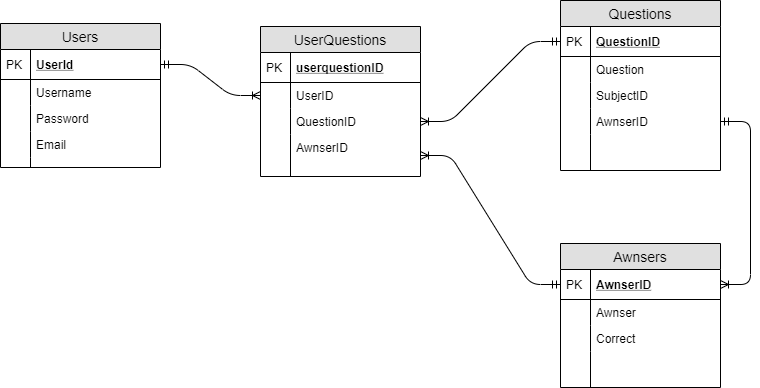

The diagram above was exported from draw.io. Its source (the exported page's mxGraphModel, read from the mxfile embedded in the PNG):
<mxGraphModel dx="1422" dy="804" grid="1" gridSize="10" guides="1" tooltips="1" connect="1" arrows="1" fold="1" page="1" pageScale="1" pageWidth="850" pageHeight="1100" math="0" shadow="0">
  <root>
    <mxCell id="0" />
    <mxCell id="1" parent="0" />
    <mxCell id="L6IJtPEFk793L3KGTbdp-49" value="" style="edgeStyle=entityRelationEdgeStyle;fontSize=12;html=1;endArrow=ERoneToMany;startArrow=ERmandOne;exitX=1;exitY=0.5;exitDx=0;exitDy=0;startFill=0;" edge="1" parent="1" source="L6IJtPEFk793L3KGTbdp-2" target="L6IJtPEFk793L3KGTbdp-40">
      <mxGeometry width="100" height="100" relative="1" as="geometry">
        <mxPoint x="200" y="463" as="sourcePoint" />
        <mxPoint x="300" y="363" as="targetPoint" />
      </mxGeometry>
    </mxCell>
    <mxCell id="L6IJtPEFk793L3KGTbdp-50" value="" style="edgeStyle=entityRelationEdgeStyle;fontSize=12;html=1;endArrow=ERmandOne;endFill=0;startArrow=ERoneToMany;startFill=0;" edge="1" parent="1" source="L6IJtPEFk793L3KGTbdp-42" target="L6IJtPEFk793L3KGTbdp-13">
      <mxGeometry width="100" height="100" relative="1" as="geometry">
        <mxPoint x="500" y="343" as="sourcePoint" />
        <mxPoint x="600" y="243" as="targetPoint" />
      </mxGeometry>
    </mxCell>
    <mxCell id="L6IJtPEFk793L3KGTbdp-51" value="" style="edgeStyle=entityRelationEdgeStyle;fontSize=12;html=1;endArrow=ERmandOne;endFill=0;startArrow=ERoneToMany;startFill=0;" edge="1" parent="1" source="L6IJtPEFk793L3KGTbdp-46" target="L6IJtPEFk793L3KGTbdp-26">
      <mxGeometry width="100" height="100" relative="1" as="geometry">
        <mxPoint x="180" y="643" as="sourcePoint" />
        <mxPoint x="280" y="543" as="targetPoint" />
      </mxGeometry>
    </mxCell>
    <mxCell id="L6IJtPEFk793L3KGTbdp-52" value="" style="edgeStyle=entityRelationEdgeStyle;fontSize=12;html=1;endArrow=ERoneToMany;startArrow=ERmandOne;startFill=0;" edge="1" parent="1" source="L6IJtPEFk793L3KGTbdp-19" target="L6IJtPEFk793L3KGTbdp-26">
      <mxGeometry width="100" height="100" relative="1" as="geometry">
        <mxPoint x="850" y="453" as="sourcePoint" />
        <mxPoint x="950" y="353" as="targetPoint" />
      </mxGeometry>
    </mxCell>
    <mxCell id="L6IJtPEFk793L3KGTbdp-37" value="UserQuestions" style="swimlane;fontStyle=0;childLayout=stackLayout;horizontal=1;startSize=26;fillColor=#e0e0e0;horizontalStack=0;resizeParent=1;resizeParentMax=0;resizeLast=0;collapsible=1;marginBottom=0;swimlaneFillColor=#ffffff;align=center;fontSize=14;" vertex="1" parent="1">
      <mxGeometry x="310" y="206" width="160" height="150" as="geometry" />
    </mxCell>
    <mxCell id="L6IJtPEFk793L3KGTbdp-38" value="userquestionID" style="shape=partialRectangle;top=0;left=0;right=0;bottom=1;align=left;verticalAlign=middle;fillColor=none;spacingLeft=34;spacingRight=4;overflow=hidden;rotatable=0;points=[[0,0.5],[1,0.5]];portConstraint=eastwest;dropTarget=0;fontStyle=5;fontSize=12;" vertex="1" parent="L6IJtPEFk793L3KGTbdp-37">
      <mxGeometry y="26" width="160" height="30" as="geometry" />
    </mxCell>
    <mxCell id="L6IJtPEFk793L3KGTbdp-39" value="PK" style="shape=partialRectangle;top=0;left=0;bottom=0;fillColor=none;align=left;verticalAlign=middle;spacingLeft=4;spacingRight=4;overflow=hidden;rotatable=0;points=[];portConstraint=eastwest;part=1;fontSize=12;" vertex="1" connectable="0" parent="L6IJtPEFk793L3KGTbdp-38">
      <mxGeometry width="30" height="30" as="geometry" />
    </mxCell>
    <mxCell id="L6IJtPEFk793L3KGTbdp-40" value="UserID" style="shape=partialRectangle;top=0;left=0;right=0;bottom=0;align=left;verticalAlign=top;fillColor=none;spacingLeft=34;spacingRight=4;overflow=hidden;rotatable=0;points=[[0,0.5],[1,0.5]];portConstraint=eastwest;dropTarget=0;fontSize=12;" vertex="1" parent="L6IJtPEFk793L3KGTbdp-37">
      <mxGeometry y="56" width="160" height="26" as="geometry" />
    </mxCell>
    <mxCell id="L6IJtPEFk793L3KGTbdp-41" value="" style="shape=partialRectangle;top=0;left=0;bottom=0;fillColor=none;align=left;verticalAlign=top;spacingLeft=4;spacingRight=4;overflow=hidden;rotatable=0;points=[];portConstraint=eastwest;part=1;fontSize=12;" vertex="1" connectable="0" parent="L6IJtPEFk793L3KGTbdp-40">
      <mxGeometry width="30" height="26" as="geometry" />
    </mxCell>
    <mxCell id="L6IJtPEFk793L3KGTbdp-42" value="QuestionID" style="shape=partialRectangle;top=0;left=0;right=0;bottom=0;align=left;verticalAlign=top;fillColor=none;spacingLeft=34;spacingRight=4;overflow=hidden;rotatable=0;points=[[0,0.5],[1,0.5]];portConstraint=eastwest;dropTarget=0;fontSize=12;" vertex="1" parent="L6IJtPEFk793L3KGTbdp-37">
      <mxGeometry y="82" width="160" height="26" as="geometry" />
    </mxCell>
    <mxCell id="L6IJtPEFk793L3KGTbdp-43" value="" style="shape=partialRectangle;top=0;left=0;bottom=0;fillColor=none;align=left;verticalAlign=top;spacingLeft=4;spacingRight=4;overflow=hidden;rotatable=0;points=[];portConstraint=eastwest;part=1;fontSize=12;" vertex="1" connectable="0" parent="L6IJtPEFk793L3KGTbdp-42">
      <mxGeometry width="30" height="26" as="geometry" />
    </mxCell>
    <mxCell id="L6IJtPEFk793L3KGTbdp-46" value="AwnserID" style="shape=partialRectangle;top=0;left=0;right=0;bottom=0;align=left;verticalAlign=top;fillColor=none;spacingLeft=34;spacingRight=4;overflow=hidden;rotatable=0;points=[[0,0.5],[1,0.5]];portConstraint=eastwest;dropTarget=0;fontSize=12;" vertex="1" parent="L6IJtPEFk793L3KGTbdp-37">
      <mxGeometry y="108" width="160" height="42" as="geometry" />
    </mxCell>
    <mxCell id="L6IJtPEFk793L3KGTbdp-47" value="" style="shape=partialRectangle;top=0;left=0;bottom=0;fillColor=none;align=left;verticalAlign=top;spacingLeft=4;spacingRight=4;overflow=hidden;rotatable=0;points=[];portConstraint=eastwest;part=1;fontSize=12;" vertex="1" connectable="0" parent="L6IJtPEFk793L3KGTbdp-46">
      <mxGeometry width="30" height="42" as="geometry" />
    </mxCell>
    <mxCell id="L6IJtPEFk793L3KGTbdp-12" value="Questions" style="swimlane;fontStyle=0;childLayout=stackLayout;horizontal=1;startSize=26;fillColor=#e0e0e0;horizontalStack=0;resizeParent=1;resizeParentMax=0;resizeLast=0;collapsible=1;marginBottom=0;swimlaneFillColor=#ffffff;align=center;fontSize=14;" vertex="1" parent="1">
      <mxGeometry x="610" y="180" width="160" height="170" as="geometry" />
    </mxCell>
    <mxCell id="L6IJtPEFk793L3KGTbdp-13" value="QuestionID" style="shape=partialRectangle;top=0;left=0;right=0;bottom=1;align=left;verticalAlign=middle;fillColor=none;spacingLeft=34;spacingRight=4;overflow=hidden;rotatable=0;points=[[0,0.5],[1,0.5]];portConstraint=eastwest;dropTarget=0;fontStyle=5;fontSize=12;" vertex="1" parent="L6IJtPEFk793L3KGTbdp-12">
      <mxGeometry y="26" width="160" height="30" as="geometry" />
    </mxCell>
    <mxCell id="L6IJtPEFk793L3KGTbdp-14" value="PK" style="shape=partialRectangle;top=0;left=0;bottom=0;fillColor=none;align=left;verticalAlign=middle;spacingLeft=4;spacingRight=4;overflow=hidden;rotatable=0;points=[];portConstraint=eastwest;part=1;fontSize=12;" vertex="1" connectable="0" parent="L6IJtPEFk793L3KGTbdp-13">
      <mxGeometry width="30" height="30" as="geometry" />
    </mxCell>
    <mxCell id="L6IJtPEFk793L3KGTbdp-15" value="Question" style="shape=partialRectangle;top=0;left=0;right=0;bottom=0;align=left;verticalAlign=top;fillColor=none;spacingLeft=34;spacingRight=4;overflow=hidden;rotatable=0;points=[[0,0.5],[1,0.5]];portConstraint=eastwest;dropTarget=0;fontSize=12;" vertex="1" parent="L6IJtPEFk793L3KGTbdp-12">
      <mxGeometry y="56" width="160" height="26" as="geometry" />
    </mxCell>
    <mxCell id="L6IJtPEFk793L3KGTbdp-16" value="" style="shape=partialRectangle;top=0;left=0;bottom=0;fillColor=none;align=left;verticalAlign=top;spacingLeft=4;spacingRight=4;overflow=hidden;rotatable=0;points=[];portConstraint=eastwest;part=1;fontSize=12;" vertex="1" connectable="0" parent="L6IJtPEFk793L3KGTbdp-15">
      <mxGeometry width="30" height="26" as="geometry" />
    </mxCell>
    <mxCell id="L6IJtPEFk793L3KGTbdp-17" value="SubjectID" style="shape=partialRectangle;top=0;left=0;right=0;bottom=0;align=left;verticalAlign=top;fillColor=none;spacingLeft=34;spacingRight=4;overflow=hidden;rotatable=0;points=[[0,0.5],[1,0.5]];portConstraint=eastwest;dropTarget=0;fontSize=12;" vertex="1" parent="L6IJtPEFk793L3KGTbdp-12">
      <mxGeometry y="82" width="160" height="26" as="geometry" />
    </mxCell>
    <mxCell id="L6IJtPEFk793L3KGTbdp-18" value="" style="shape=partialRectangle;top=0;left=0;bottom=0;fillColor=none;align=left;verticalAlign=top;spacingLeft=4;spacingRight=4;overflow=hidden;rotatable=0;points=[];portConstraint=eastwest;part=1;fontSize=12;" vertex="1" connectable="0" parent="L6IJtPEFk793L3KGTbdp-17">
      <mxGeometry width="30" height="26" as="geometry" />
    </mxCell>
    <mxCell id="L6IJtPEFk793L3KGTbdp-19" value="AwnserID" style="shape=partialRectangle;top=0;left=0;right=0;bottom=0;align=left;verticalAlign=top;fillColor=none;spacingLeft=34;spacingRight=4;overflow=hidden;rotatable=0;points=[[0,0.5],[1,0.5]];portConstraint=eastwest;dropTarget=0;fontSize=12;" vertex="1" parent="L6IJtPEFk793L3KGTbdp-12">
      <mxGeometry y="108" width="160" height="26" as="geometry" />
    </mxCell>
    <mxCell id="L6IJtPEFk793L3KGTbdp-20" value="" style="shape=partialRectangle;top=0;left=0;bottom=0;fillColor=none;align=left;verticalAlign=top;spacingLeft=4;spacingRight=4;overflow=hidden;rotatable=0;points=[];portConstraint=eastwest;part=1;fontSize=12;" vertex="1" connectable="0" parent="L6IJtPEFk793L3KGTbdp-19">
      <mxGeometry width="30" height="26" as="geometry" />
    </mxCell>
    <mxCell id="L6IJtPEFk793L3KGTbdp-21" value="" style="shape=partialRectangle;top=0;left=0;right=0;bottom=0;align=left;verticalAlign=top;fillColor=none;spacingLeft=34;spacingRight=4;overflow=hidden;rotatable=0;points=[[0,0.5],[1,0.5]];portConstraint=eastwest;dropTarget=0;fontSize=12;" vertex="1" parent="L6IJtPEFk793L3KGTbdp-12">
      <mxGeometry y="134" width="160" height="36" as="geometry" />
    </mxCell>
    <mxCell id="L6IJtPEFk793L3KGTbdp-22" value="" style="shape=partialRectangle;top=0;left=0;bottom=0;fillColor=none;align=left;verticalAlign=top;spacingLeft=4;spacingRight=4;overflow=hidden;rotatable=0;points=[];portConstraint=eastwest;part=1;fontSize=12;" vertex="1" connectable="0" parent="L6IJtPEFk793L3KGTbdp-21">
      <mxGeometry width="30" height="36" as="geometry" />
    </mxCell>
    <mxCell id="L6IJtPEFk793L3KGTbdp-25" value="Awnsers" style="swimlane;fontStyle=0;childLayout=stackLayout;horizontal=1;startSize=26;fillColor=#e0e0e0;horizontalStack=0;resizeParent=1;resizeParentMax=0;resizeLast=0;collapsible=1;marginBottom=0;swimlaneFillColor=#ffffff;align=center;fontSize=14;" vertex="1" parent="1">
      <mxGeometry x="610" y="423" width="160" height="144" as="geometry" />
    </mxCell>
    <mxCell id="L6IJtPEFk793L3KGTbdp-26" value="AwnserID" style="shape=partialRectangle;top=0;left=0;right=0;bottom=1;align=left;verticalAlign=middle;fillColor=none;spacingLeft=34;spacingRight=4;overflow=hidden;rotatable=0;points=[[0,0.5],[1,0.5]];portConstraint=eastwest;dropTarget=0;fontStyle=5;fontSize=12;" vertex="1" parent="L6IJtPEFk793L3KGTbdp-25">
      <mxGeometry y="26" width="160" height="30" as="geometry" />
    </mxCell>
    <mxCell id="L6IJtPEFk793L3KGTbdp-27" value="PK" style="shape=partialRectangle;top=0;left=0;bottom=0;fillColor=none;align=left;verticalAlign=middle;spacingLeft=4;spacingRight=4;overflow=hidden;rotatable=0;points=[];portConstraint=eastwest;part=1;fontSize=12;" vertex="1" connectable="0" parent="L6IJtPEFk793L3KGTbdp-26">
      <mxGeometry width="30" height="30" as="geometry" />
    </mxCell>
    <mxCell id="L6IJtPEFk793L3KGTbdp-28" value="Awnser" style="shape=partialRectangle;top=0;left=0;right=0;bottom=0;align=left;verticalAlign=top;fillColor=none;spacingLeft=34;spacingRight=4;overflow=hidden;rotatable=0;points=[[0,0.5],[1,0.5]];portConstraint=eastwest;dropTarget=0;fontSize=12;" vertex="1" parent="L6IJtPEFk793L3KGTbdp-25">
      <mxGeometry y="56" width="160" height="26" as="geometry" />
    </mxCell>
    <mxCell id="L6IJtPEFk793L3KGTbdp-29" value="" style="shape=partialRectangle;top=0;left=0;bottom=0;fillColor=none;align=left;verticalAlign=top;spacingLeft=4;spacingRight=4;overflow=hidden;rotatable=0;points=[];portConstraint=eastwest;part=1;fontSize=12;" vertex="1" connectable="0" parent="L6IJtPEFk793L3KGTbdp-28">
      <mxGeometry width="30" height="26" as="geometry" />
    </mxCell>
    <mxCell id="L6IJtPEFk793L3KGTbdp-30" value="Correct" style="shape=partialRectangle;top=0;left=0;right=0;bottom=0;align=left;verticalAlign=top;fillColor=none;spacingLeft=34;spacingRight=4;overflow=hidden;rotatable=0;points=[[0,0.5],[1,0.5]];portConstraint=eastwest;dropTarget=0;fontSize=12;" vertex="1" parent="L6IJtPEFk793L3KGTbdp-25">
      <mxGeometry y="82" width="160" height="26" as="geometry" />
    </mxCell>
    <mxCell id="L6IJtPEFk793L3KGTbdp-31" value="" style="shape=partialRectangle;top=0;left=0;bottom=0;fillColor=none;align=left;verticalAlign=top;spacingLeft=4;spacingRight=4;overflow=hidden;rotatable=0;points=[];portConstraint=eastwest;part=1;fontSize=12;" vertex="1" connectable="0" parent="L6IJtPEFk793L3KGTbdp-30">
      <mxGeometry width="30" height="26" as="geometry" />
    </mxCell>
    <mxCell id="L6IJtPEFk793L3KGTbdp-34" value="" style="shape=partialRectangle;top=0;left=0;right=0;bottom=0;align=left;verticalAlign=top;fillColor=none;spacingLeft=34;spacingRight=4;overflow=hidden;rotatable=0;points=[[0,0.5],[1,0.5]];portConstraint=eastwest;dropTarget=0;fontSize=12;" vertex="1" parent="L6IJtPEFk793L3KGTbdp-25">
      <mxGeometry y="108" width="160" height="36" as="geometry" />
    </mxCell>
    <mxCell id="L6IJtPEFk793L3KGTbdp-35" value="" style="shape=partialRectangle;top=0;left=0;bottom=0;fillColor=none;align=left;verticalAlign=top;spacingLeft=4;spacingRight=4;overflow=hidden;rotatable=0;points=[];portConstraint=eastwest;part=1;fontSize=12;" vertex="1" connectable="0" parent="L6IJtPEFk793L3KGTbdp-34">
      <mxGeometry width="30" height="36" as="geometry" />
    </mxCell>
    <mxCell id="L6IJtPEFk793L3KGTbdp-1" value="Users" style="swimlane;fontStyle=0;childLayout=stackLayout;horizontal=1;startSize=26;fillColor=#e0e0e0;horizontalStack=0;resizeParent=1;resizeParentMax=0;resizeLast=0;collapsible=1;marginBottom=0;swimlaneFillColor=#ffffff;align=center;fontSize=14;" vertex="1" parent="1">
      <mxGeometry x="50" y="203" width="160" height="144" as="geometry" />
    </mxCell>
    <mxCell id="L6IJtPEFk793L3KGTbdp-2" value="UserId" style="shape=partialRectangle;top=0;left=0;right=0;bottom=1;align=left;verticalAlign=middle;fillColor=none;spacingLeft=34;spacingRight=4;overflow=hidden;rotatable=0;points=[[0,0.5],[1,0.5]];portConstraint=eastwest;dropTarget=0;fontStyle=5;fontSize=12;" vertex="1" parent="L6IJtPEFk793L3KGTbdp-1">
      <mxGeometry y="26" width="160" height="30" as="geometry" />
    </mxCell>
    <mxCell id="L6IJtPEFk793L3KGTbdp-3" value="PK" style="shape=partialRectangle;top=0;left=0;bottom=0;fillColor=none;align=left;verticalAlign=middle;spacingLeft=4;spacingRight=4;overflow=hidden;rotatable=0;points=[];portConstraint=eastwest;part=1;fontSize=12;" vertex="1" connectable="0" parent="L6IJtPEFk793L3KGTbdp-2">
      <mxGeometry width="30" height="30" as="geometry" />
    </mxCell>
    <mxCell id="L6IJtPEFk793L3KGTbdp-4" value="Username" style="shape=partialRectangle;top=0;left=0;right=0;bottom=0;align=left;verticalAlign=top;fillColor=none;spacingLeft=34;spacingRight=4;overflow=hidden;rotatable=0;points=[[0,0.5],[1,0.5]];portConstraint=eastwest;dropTarget=0;fontSize=12;" vertex="1" parent="L6IJtPEFk793L3KGTbdp-1">
      <mxGeometry y="56" width="160" height="26" as="geometry" />
    </mxCell>
    <mxCell id="L6IJtPEFk793L3KGTbdp-5" value="" style="shape=partialRectangle;top=0;left=0;bottom=0;fillColor=none;align=left;verticalAlign=top;spacingLeft=4;spacingRight=4;overflow=hidden;rotatable=0;points=[];portConstraint=eastwest;part=1;fontSize=12;" vertex="1" connectable="0" parent="L6IJtPEFk793L3KGTbdp-4">
      <mxGeometry width="30" height="26" as="geometry" />
    </mxCell>
    <mxCell id="L6IJtPEFk793L3KGTbdp-6" value="Password" style="shape=partialRectangle;top=0;left=0;right=0;bottom=0;align=left;verticalAlign=top;fillColor=none;spacingLeft=34;spacingRight=4;overflow=hidden;rotatable=0;points=[[0,0.5],[1,0.5]];portConstraint=eastwest;dropTarget=0;fontSize=12;" vertex="1" parent="L6IJtPEFk793L3KGTbdp-1">
      <mxGeometry y="82" width="160" height="26" as="geometry" />
    </mxCell>
    <mxCell id="L6IJtPEFk793L3KGTbdp-7" value="" style="shape=partialRectangle;top=0;left=0;bottom=0;fillColor=none;align=left;verticalAlign=top;spacingLeft=4;spacingRight=4;overflow=hidden;rotatable=0;points=[];portConstraint=eastwest;part=1;fontSize=12;" vertex="1" connectable="0" parent="L6IJtPEFk793L3KGTbdp-6">
      <mxGeometry width="30" height="26" as="geometry" />
    </mxCell>
    <mxCell id="L6IJtPEFk793L3KGTbdp-8" value="Email&#10;" style="shape=partialRectangle;top=0;left=0;right=0;bottom=0;align=left;verticalAlign=top;fillColor=none;spacingLeft=34;spacingRight=4;overflow=hidden;rotatable=0;points=[[0,0.5],[1,0.5]];portConstraint=eastwest;dropTarget=0;fontSize=12;" vertex="1" parent="L6IJtPEFk793L3KGTbdp-1">
      <mxGeometry y="108" width="160" height="26" as="geometry" />
    </mxCell>
    <mxCell id="L6IJtPEFk793L3KGTbdp-9" value="" style="shape=partialRectangle;top=0;left=0;bottom=0;fillColor=none;align=left;verticalAlign=top;spacingLeft=4;spacingRight=4;overflow=hidden;rotatable=0;points=[];portConstraint=eastwest;part=1;fontSize=12;" vertex="1" connectable="0" parent="L6IJtPEFk793L3KGTbdp-8">
      <mxGeometry width="30" height="26" as="geometry" />
    </mxCell>
    <mxCell id="L6IJtPEFk793L3KGTbdp-10" value="" style="shape=partialRectangle;top=0;left=0;right=0;bottom=0;align=left;verticalAlign=top;fillColor=none;spacingLeft=34;spacingRight=4;overflow=hidden;rotatable=0;points=[[0,0.5],[1,0.5]];portConstraint=eastwest;dropTarget=0;fontSize=12;" vertex="1" parent="L6IJtPEFk793L3KGTbdp-1">
      <mxGeometry y="134" width="160" height="10" as="geometry" />
    </mxCell>
    <mxCell id="L6IJtPEFk793L3KGTbdp-11" value="" style="shape=partialRectangle;top=0;left=0;bottom=0;fillColor=none;align=left;verticalAlign=top;spacingLeft=4;spacingRight=4;overflow=hidden;rotatable=0;points=[];portConstraint=eastwest;part=1;fontSize=12;" vertex="1" connectable="0" parent="L6IJtPEFk793L3KGTbdp-10">
      <mxGeometry width="30" height="10" as="geometry" />
    </mxCell>
  </root>
</mxGraphModel>